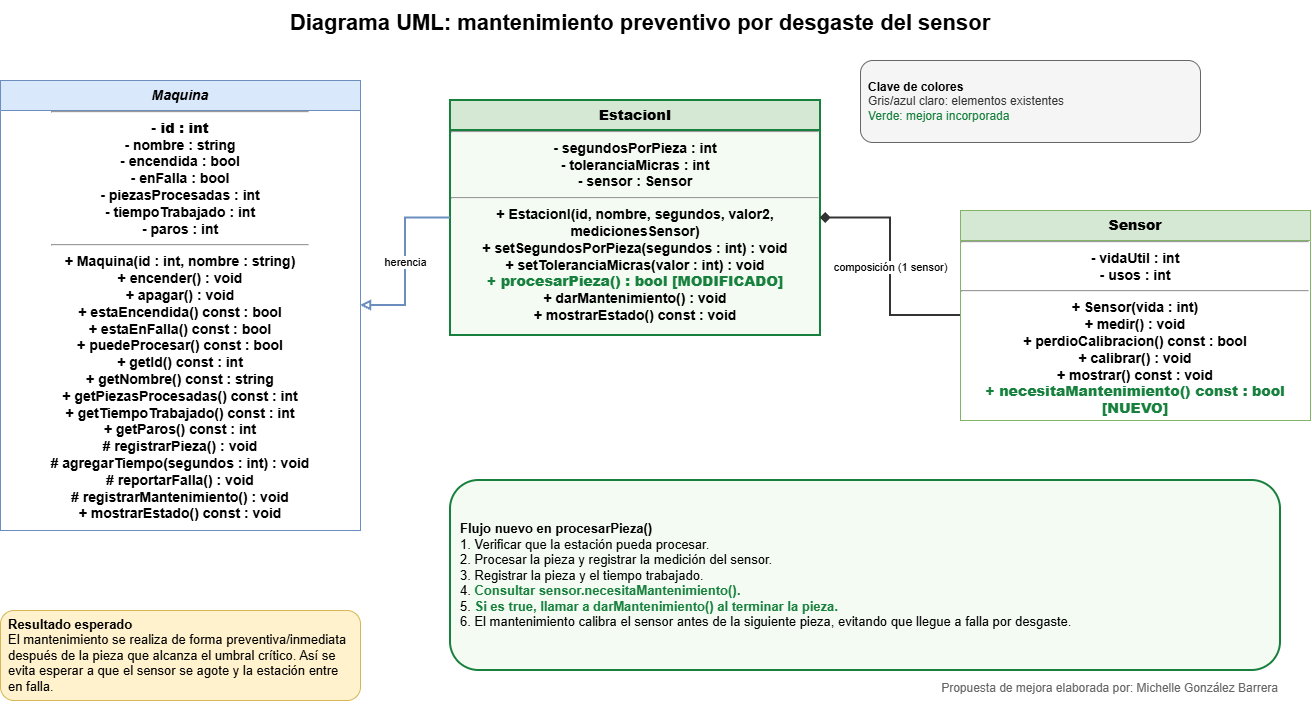

The diagram above was exported from draw.io. Its source (the exported page's mxGraphModel, read from the mxfile embedded in the PNG):
<mxGraphModel dx="1062" dy="532" grid="1" gridSize="10" guides="1" tooltips="1" connect="1" arrows="1" fold="1" page="1" pageScale="1" pageWidth="1400" pageHeight="900" math="0" shadow="0">
  <root>
    <mxCell id="0" />
    <mxCell id="1" parent="0" />
    <mxCell id="title" parent="1" style="text;html=1;align=center;verticalAlign=middle;whiteSpace=wrap;rounded=0;fontSize=22;fontStyle=1;" value="Diagrama UML: mantenimiento preventivo por desgaste del sensor" vertex="1">
      <mxGeometry height="45" width="1020" x="190" y="20" as="geometry" />
    </mxCell>
    <mxCell id="legend" parent="1" style="rounded=1;whiteSpace=wrap;html=1;fillColor=#f5f5f5;strokeColor=#666666;fontSize=12;align=left;verticalAlign=middle;spacing=8;" value="&lt;b&gt;Clave de colores&lt;/b&gt;&lt;br&gt;&lt;font color=&quot;#333333&quot;&gt;Gris/azul claro: elementos existentes&lt;/font&gt;&lt;br&gt;&lt;font color=&quot;#16803C&quot;&gt;Verde: mejora incorporada&lt;/font&gt;" vertex="1">
      <mxGeometry height="82" width="340" x="920" y="80" as="geometry" />
    </mxCell>
    <mxCell id="maquina" parent="1" style="swimlane;html=1;startSize=30;rounded=0;horizontal=1;whiteSpace=wrap;fillColor=#dae8fc;swimlaneFillColor=#ffffff;strokeColor=#6c8ebf;fontSize=14;fontStyle=1;align=center;verticalAlign=top;" value="&lt;i&gt;Maquina&lt;/i&gt;&lt;hr&gt;&lt;b&gt;- id : int&lt;/b&gt;&lt;br&gt;- nombre : string&lt;br&gt;- encendida : bool&lt;br&gt;- enFalla : bool&lt;br&gt;- piezasProcesadas : int&lt;br&gt;- tiempoTrabajado : int&lt;br&gt;- paros : int&lt;hr&gt;+ Maquina(id : int, nombre : string)&lt;br&gt;+ encender() : void&lt;br&gt;+ apagar() : void&lt;br&gt;+ estaEncendida() const : bool&lt;br&gt;+ estaEnFalla() const : bool&lt;br&gt;+ puedeProcesar() const : bool&lt;br&gt;+ getId() const : int&lt;br&gt;+ getNombre() const : string&lt;br&gt;+ getPiezasProcesadas() const : int&lt;br&gt;+ getTiempoTrabajado() const : int&lt;br&gt;+ getParos() const : int&lt;br&gt;# registrarPieza() : void&lt;br&gt;# agregarTiempo(segundos : int) : void&lt;br&gt;# reportarFalla() : void&lt;br&gt;# registrarMantenimiento() : void&lt;br&gt;+ mostrarEstado() const : void" vertex="1">
      <mxGeometry height="450" width="360" x="60" y="100" as="geometry" />
    </mxCell>
    <mxCell id="estacion" parent="1" style="swimlane;html=1;startSize=30;rounded=0;horizontal=1;whiteSpace=wrap;fillColor=#d5e8d4;swimlaneFillColor=#f4fbf3;strokeColor=#16803c;strokeWidth=2;fontSize=14;fontStyle=1;align=center;verticalAlign=top;" value="&lt;b&gt;EstacionI&lt;/b&gt;&lt;hr&gt;- segundosPorPieza : int&lt;br&gt;- toleranciaMicras : int&lt;br&gt;- sensor : Sensor&lt;hr&gt;+ EstacionI(id, nombre, segundos, valor2, medicionesSensor)&lt;br&gt;+ setSegundosPorPieza(segundos : int) : void&lt;br&gt;+ setToleranciaMicras(valor : int) : void&lt;br&gt;&lt;font color=&quot;#16803c&quot;&gt;&lt;b&gt;+ procesarPieza() : bool  [MODIFICADO]&lt;/b&gt;&lt;/font&gt;&lt;br&gt;+ darMantenimiento() : void&lt;br&gt;+ mostrarEstado() const : void" vertex="1">
      <mxGeometry height="235" width="370" x="510" y="120" as="geometry" />
    </mxCell>
    <mxCell id="sensor" parent="1" style="swimlane;html=1;startSize=30;rounded=0;horizontal=1;whiteSpace=wrap;fillColor=#d5e8d4;swimlaneFillColor=#ffffff;strokeColor=#82b366;fontSize=14;fontStyle=1;align=center;verticalAlign=top;" value="&lt;b&gt;Sensor&lt;/b&gt;&lt;hr&gt;- vidaUtil : int&lt;br&gt;- usos : int&lt;hr&gt;+ Sensor(vida : int)&lt;br&gt;+ medir() : void&lt;br&gt;+ perdioCalibracion() const : bool&lt;br&gt;+ calibrar() : void&lt;br&gt;+ mostrar() const : void&lt;br&gt;&lt;font color=&quot;#16803c&quot;&gt;&lt;b&gt;+ necesitaMantenimiento() const : bool  [NUEVO]&lt;/b&gt;&lt;/font&gt;" vertex="1">
      <mxGeometry height="210" width="350" x="1020" y="230" as="geometry" />
    </mxCell>
    <mxCell id="inherit" edge="1" parent="1" source="estacion" style="edgeStyle=orthogonalEdgeStyle;rounded=0;orthogonalLoop=1;jettySize=auto;html=1;endArrow=block;endFill=0;strokeColor=#6c8ebf;strokeWidth=2;" target="maquina" value="herencia">
      <mxGeometry relative="1" as="geometry" />
    </mxCell>
    <mxCell id="composition" edge="1" parent="1" source="estacion" style="edgeStyle=orthogonalEdgeStyle;rounded=0;orthogonalLoop=1;jettySize=auto;html=1;startArrow=diamond;startFill=1;endArrow=none;strokeColor=#333333;strokeWidth=2;" target="sensor" value="composición (1 sensor)">
      <mxGeometry relative="1" as="geometry" />
    </mxCell>
    <mxCell id="flow" parent="1" style="rounded=1;whiteSpace=wrap;html=1;fillColor=#f4fbf3;strokeColor=#16803c;strokeWidth=2;fontSize=13;align=left;verticalAlign=middle;spacing=10;" value="&lt;b&gt;Flujo nuevo en procesarPieza()&lt;/b&gt;&lt;br&gt;1. Verificar que la estación pueda procesar.&lt;br&gt;2. Procesar la pieza y registrar la medición del sensor.&lt;br&gt;3. Registrar la pieza y el tiempo trabajado.&lt;br&gt;4. &lt;font color=&quot;#16803c&quot;&gt;&lt;b&gt;Consultar sensor.necesitaMantenimiento().&lt;/b&gt;&lt;/font&gt;&lt;br&gt;5. &lt;font color=&quot;#16803c&quot;&gt;&lt;b&gt;Si es true, llamar a darMantenimiento() al terminar la pieza.&lt;/b&gt;&lt;/font&gt;&lt;br&gt;6. El mantenimiento calibra el sensor antes de la siguiente pieza, evitando que llegue a falla por desgaste." vertex="1">
      <mxGeometry height="190" width="830" x="510" y="500" as="geometry" />
    </mxCell>
    <mxCell id="impact" parent="1" style="rounded=1;whiteSpace=wrap;html=1;fillColor=#fff2cc;strokeColor=#d6b656;fontSize=13;align=left;verticalAlign=middle;spacing=8;" value="&lt;b&gt;Resultado esperado&lt;/b&gt;&lt;br&gt;El mantenimiento se realiza de forma preventiva/inmediata después de la pieza que alcanza el umbral crítico. Así se evita esperar a que el sensor se agote y la estación entre en falla." vertex="1">
      <mxGeometry height="90" width="360" x="60" y="630" as="geometry" />
    </mxCell>
    <mxCell id="author" parent="1" style="text;html=1;align=right;verticalAlign=middle;whiteSpace=wrap;fontSize=12;fontColor=#666666;" value="Propuesta de mejora elaborada por: Michelle González Barrera" vertex="1">
      <mxGeometry height="35" width="830" x="510" y="690" as="geometry" />
    </mxCell>
  </root>
</mxGraphModel>